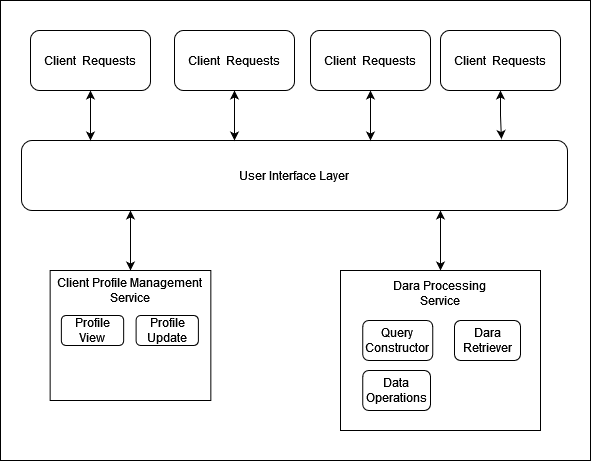

The diagram above was exported from draw.io. Its source (the exported page's mxGraphModel, read from the mxfile embedded in the PNG):
<mxGraphModel dx="918" dy="518" grid="1" gridSize="10" guides="1" tooltips="1" connect="1" arrows="1" fold="1" page="1" pageScale="1" pageWidth="827" pageHeight="1169" math="0" shadow="0">
  <root>
    <mxCell id="0" />
    <mxCell id="1" parent="0" />
    <mxCell id="a5xZw9RYSOobZxGgi9tA-38" value="" style="rounded=0;whiteSpace=wrap;html=1;" vertex="1" parent="1">
      <mxGeometry x="120" y="60" width="590" height="460" as="geometry" />
    </mxCell>
    <mxCell id="a5xZw9RYSOobZxGgi9tA-26" style="edgeStyle=orthogonalEdgeStyle;rounded=0;orthogonalLoop=1;jettySize=auto;html=1;entryX=0.5;entryY=0;entryDx=0;entryDy=0;startArrow=classic;startFill=1;" edge="1" parent="1" source="a5xZw9RYSOobZxGgi9tA-1" target="a5xZw9RYSOobZxGgi9tA-4">
      <mxGeometry relative="1" as="geometry">
        <mxPoint x="560" y="320" as="targetPoint" />
        <Array as="points">
          <mxPoint x="560" y="280" />
          <mxPoint x="560" y="280" />
        </Array>
      </mxGeometry>
    </mxCell>
    <mxCell id="a5xZw9RYSOobZxGgi9tA-36" style="edgeStyle=orthogonalEdgeStyle;rounded=0;orthogonalLoop=1;jettySize=auto;html=1;entryX=0.5;entryY=0;entryDx=0;entryDy=0;startArrow=classic;startFill=1;" edge="1" parent="1" source="a5xZw9RYSOobZxGgi9tA-1" target="a5xZw9RYSOobZxGgi9tA-2">
      <mxGeometry relative="1" as="geometry">
        <Array as="points">
          <mxPoint x="250" y="280" />
          <mxPoint x="250" y="280" />
        </Array>
      </mxGeometry>
    </mxCell>
    <mxCell id="a5xZw9RYSOobZxGgi9tA-1" value="&lt;div&gt;User Interface Layer&lt;/div&gt;" style="rounded=1;whiteSpace=wrap;html=1;" vertex="1" parent="1">
      <mxGeometry x="141" y="200" width="546" height="70" as="geometry" />
    </mxCell>
    <mxCell id="a5xZw9RYSOobZxGgi9tA-21" value="" style="group" vertex="1" connectable="0" parent="1">
      <mxGeometry x="160" y="330" width="180" height="130" as="geometry" />
    </mxCell>
    <mxCell id="a5xZw9RYSOobZxGgi9tA-2" value="&lt;br&gt;&lt;p&gt;&lt;/p&gt;&lt;p&gt;&lt;/p&gt;&lt;p&gt;&lt;/p&gt;" style="rounded=0;whiteSpace=wrap;html=1;align=center;" vertex="1" parent="a5xZw9RYSOobZxGgi9tA-21">
      <mxGeometry x="9.653979238754324" width="160.69204152249134" height="130" as="geometry" />
    </mxCell>
    <mxCell id="a5xZw9RYSOobZxGgi9tA-3" value="&lt;div&gt;Client Profile Management&lt;br&gt;&lt;/div&gt;&lt;div&gt;Service&lt;/div&gt;" style="text;html=1;strokeColor=none;fillColor=none;align=center;verticalAlign=middle;whiteSpace=wrap;rounded=0;" vertex="1" parent="a5xZw9RYSOobZxGgi9tA-21">
      <mxGeometry y="15" width="180" height="10" as="geometry" />
    </mxCell>
    <mxCell id="a5xZw9RYSOobZxGgi9tA-9" value="Profile View" style="rounded=1;whiteSpace=wrap;html=1;" vertex="1" parent="a5xZw9RYSOobZxGgi9tA-21">
      <mxGeometry x="20.865051903114185" y="45" width="62.283737024221445" height="30" as="geometry" />
    </mxCell>
    <mxCell id="a5xZw9RYSOobZxGgi9tA-10" value="Profile Update" style="rounded=1;whiteSpace=wrap;html=1;" vertex="1" parent="a5xZw9RYSOobZxGgi9tA-21">
      <mxGeometry x="95.60553633217992" y="45" width="62.283737024221445" height="30" as="geometry" />
    </mxCell>
    <mxCell id="a5xZw9RYSOobZxGgi9tA-22" value="" style="group" vertex="1" connectable="0" parent="1">
      <mxGeometry x="460" y="330" width="200" height="160" as="geometry" />
    </mxCell>
    <mxCell id="a5xZw9RYSOobZxGgi9tA-4" value="&lt;br&gt;&lt;p&gt;&lt;/p&gt;&lt;p&gt;&lt;/p&gt;&lt;p&gt;&lt;/p&gt;" style="rounded=0;whiteSpace=wrap;html=1;align=center;" vertex="1" parent="a5xZw9RYSOobZxGgi9tA-22">
      <mxGeometry width="200" height="160" as="geometry" />
    </mxCell>
    <mxCell id="a5xZw9RYSOobZxGgi9tA-15" value="Data Operations" style="rounded=1;whiteSpace=wrap;html=1;" vertex="1" parent="a5xZw9RYSOobZxGgi9tA-22">
      <mxGeometry x="22.25" y="100" width="67.75" height="40" as="geometry" />
    </mxCell>
    <mxCell id="a5xZw9RYSOobZxGgi9tA-16" value="&lt;div&gt;Query &lt;br&gt;&lt;/div&gt;&lt;div&gt;Constructor&lt;/div&gt;" style="rounded=1;whiteSpace=wrap;html=1;" vertex="1" parent="a5xZw9RYSOobZxGgi9tA-22">
      <mxGeometry x="22.25" y="50" width="70" height="40" as="geometry" />
    </mxCell>
    <mxCell id="a5xZw9RYSOobZxGgi9tA-17" value="Dara Retriever" style="rounded=1;whiteSpace=wrap;html=1;" vertex="1" parent="a5xZw9RYSOobZxGgi9tA-22">
      <mxGeometry x="114" y="50" width="66" height="40" as="geometry" />
    </mxCell>
    <mxCell id="a5xZw9RYSOobZxGgi9tA-20" value="&#10;&lt;div&gt;Dara Processing &lt;br&gt;&lt;/div&gt;&lt;div&gt;Service&lt;/div&gt;&#10;&#10;" style="text;html=1;strokeColor=none;fillColor=none;align=center;verticalAlign=middle;whiteSpace=wrap;rounded=0;" vertex="1" parent="a5xZw9RYSOobZxGgi9tA-22">
      <mxGeometry x="45" y="10" width="110" height="40" as="geometry" />
    </mxCell>
    <mxCell id="a5xZw9RYSOobZxGgi9tA-31" value="" style="edgeStyle=orthogonalEdgeStyle;rounded=0;orthogonalLoop=1;jettySize=auto;html=1;startArrow=classic;startFill=1;" edge="1" parent="1" source="a5xZw9RYSOobZxGgi9tA-27" target="a5xZw9RYSOobZxGgi9tA-1">
      <mxGeometry relative="1" as="geometry">
        <Array as="points">
          <mxPoint x="210" y="190" />
          <mxPoint x="210" y="190" />
        </Array>
      </mxGeometry>
    </mxCell>
    <mxCell id="a5xZw9RYSOobZxGgi9tA-27" value="Client&amp;nbsp; Requests" style="rounded=1;whiteSpace=wrap;html=1;" vertex="1" parent="1">
      <mxGeometry x="150" y="90" width="120" height="60" as="geometry" />
    </mxCell>
    <mxCell id="a5xZw9RYSOobZxGgi9tA-34" value="" style="edgeStyle=orthogonalEdgeStyle;rounded=0;orthogonalLoop=1;jettySize=auto;html=1;entryX=0.879;entryY=-0.021;entryDx=0;entryDy=0;entryPerimeter=0;startArrow=classic;startFill=1;" edge="1" parent="1" source="a5xZw9RYSOobZxGgi9tA-28" target="a5xZw9RYSOobZxGgi9tA-1">
      <mxGeometry relative="1" as="geometry" />
    </mxCell>
    <mxCell id="a5xZw9RYSOobZxGgi9tA-28" value="Client&amp;nbsp; Requests" style="rounded=1;whiteSpace=wrap;html=1;" vertex="1" parent="1">
      <mxGeometry x="560" y="90" width="120" height="60" as="geometry" />
    </mxCell>
    <mxCell id="a5xZw9RYSOobZxGgi9tA-33" value="" style="edgeStyle=orthogonalEdgeStyle;rounded=0;orthogonalLoop=1;jettySize=auto;html=1;startArrow=classic;startFill=1;" edge="1" parent="1" source="a5xZw9RYSOobZxGgi9tA-29" target="a5xZw9RYSOobZxGgi9tA-1">
      <mxGeometry relative="1" as="geometry">
        <Array as="points">
          <mxPoint x="490" y="190" />
          <mxPoint x="490" y="190" />
        </Array>
      </mxGeometry>
    </mxCell>
    <mxCell id="a5xZw9RYSOobZxGgi9tA-29" value="Client&amp;nbsp; Requests" style="rounded=1;whiteSpace=wrap;html=1;" vertex="1" parent="1">
      <mxGeometry x="430" y="90" width="120" height="60" as="geometry" />
    </mxCell>
    <mxCell id="a5xZw9RYSOobZxGgi9tA-32" value="" style="edgeStyle=orthogonalEdgeStyle;rounded=0;orthogonalLoop=1;jettySize=auto;html=1;startArrow=classic;startFill=1;" edge="1" parent="1" source="a5xZw9RYSOobZxGgi9tA-30" target="a5xZw9RYSOobZxGgi9tA-1">
      <mxGeometry relative="1" as="geometry">
        <Array as="points">
          <mxPoint x="354" y="180" />
          <mxPoint x="354" y="180" />
        </Array>
      </mxGeometry>
    </mxCell>
    <mxCell id="a5xZw9RYSOobZxGgi9tA-30" value="Client&amp;nbsp; Requests" style="rounded=1;whiteSpace=wrap;html=1;" vertex="1" parent="1">
      <mxGeometry x="294" y="90" width="120" height="60" as="geometry" />
    </mxCell>
  </root>
</mxGraphModel>